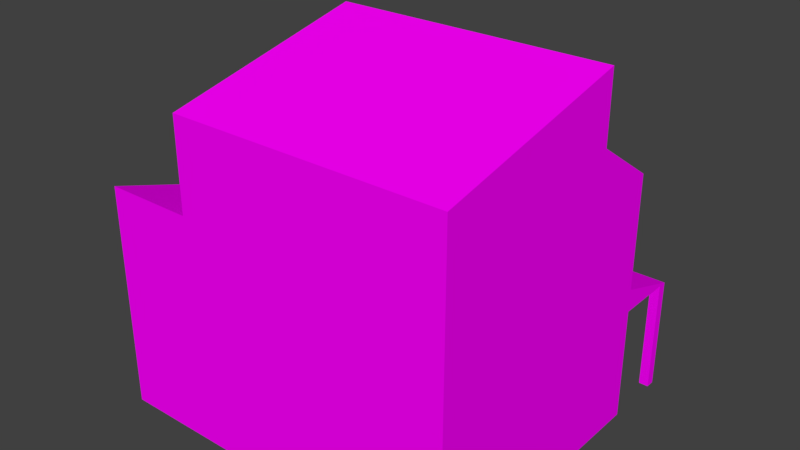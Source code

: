 # Source: home.blend  (saved by Blender 2.79.0; exported with 4.5.12 LTS)
import bpy
from mathutils import Matrix  # noqa: F401  (used for matrix-valued properties, if any)

bpy.ops.wm.read_factory_settings(use_empty=True)
scene = bpy.context.scene
scene.name = 'Scene'

# ---- collections
col_collection_1 = bpy.data.collections.new('Collection 1'); scene.collection.children.link(col_collection_1)

# ---- images (referenced by path relative to the original .blend; pixels are not part of the script)
import os
ASSET_DIR = os.environ.get("B2B_ASSET_DIR", "")  # directory of the original .blend (textures are referenced by path, not embedded)
HERE = os.path.dirname(os.path.abspath(__file__))  # packed textures are extracted next to this script under _unpacked/

def load_image(name, relpath, width, height, colorspace="sRGB"):
    """Load a texture the original file referenced (path relative to the .blend, or extracted next to this script)."""
    p = next((c for c in (os.path.join(HERE, relpath), os.path.join(ASSET_DIR, relpath)) if relpath and os.path.exists(c)), "")
    if p:
        img = bpy.data.images.load(p, check_existing=True)
        img.name = name
    else:  # same state as the original file: an image datablock whose file is absent (Cycles renders it pink)
        img = bpy.data.images.new(name, width, height)
        img.source = "FILE"
        img.filepath = "//" + (relpath or name)
    img.colorspace_settings.name = colorspace
    return img
img_home_png = load_image('home.png', 'home.png', 1024, 1024, 'sRGB')

# ---- materials (node trees are filled in below, after node groups)
mat_homemat = bpy.data.materials.new('homeMat')
mat_homemat.alpha_threshold = 0.0
mat_homemat.roughness = 0.5

# ---- material node trees
mat_homemat.use_nodes = True; mat_homemat.node_tree.nodes.clear()
_N = mat_homemat.node_tree.nodes; _L = mat_homemat.node_tree.links
n0 = _N.new('ShaderNodeOutputMaterial'); n0.name = 'Material Output'; n0.location = (300, 300)
n1 = _N.new('ShaderNodeBsdfDiffuse'); n1.name = 'Diffuse BSDF'; n1.location = (10, 300)
n2 = _N.new('ShaderNodeTexImage'); n2.name = 'Image Texture'; n2.location = (-180, 300)
n2.width = 140
n2.image = img_home_png
_L.new(n1.outputs[0], n0.inputs[0])
_L.new(n2.outputs[0], n1.inputs[0])
n0.is_active_output = True

# ---- world
world_world = bpy.data.worlds.new('World'); scene.world = world_world
world_world.color = (0.05088, 0.05088, 0.05088)
world_world.use_sun_shadow = False
world_world.sun_shadow_jitter_overblur = 0.0
world_world.cycles.sampling_method = 'MANUAL'

# ---- meshes
me_home = bpy.data.meshes.new('home')
me_home.from_pydata([(4.01, 2.249, 0.0), (4.01, -3.751, 0.0), (4.01, 2.249, 2.5), (2.5, 2.249, 0.0), (2.5, 2.249, 2.5), (4.01, 2.249, 5.5), (2.5, 3.749, 0.0), (2.5, 3.749, 2.5), (4.01, 3.749, 2.5), (-2.01, 2.249, 3.0), (-2.01, -3.751, 5.0), (4.01, 2.249, 3.0), (-4.01, -3.751, 0.0), (-2.01, 2.249, 5.5), (-4.01, 3.749, 0.0), (-4.01, 3.749, 2.5), (-4.01, 2.249, 3.0), (-4.01, -3.751, 5.0), (-2.01, 0.7487, 6.5), (4.01, 0.7487, 6.5), (-2.01, 0.7487, 8.0), (4.01, 0.7487, 8.0), (4.01, -3.751, 7.0), (-2.01, -3.751, 7.0), (4.01, 3.549, 2.5), (3.8, 3.749, 2.5), (3.8, 3.549, 2.5), (4.01, 3.549, 0.0), (4.01, 3.749, 0.0), (3.8, 3.749, 0.0), (3.8, 3.549, 0.0), (4.01, 3.749, 2.5)], [], [(3, 4, 2, 0), (9, 13, 5, 11), (4, 3, 6, 7), (5, 19, 1, 11), (2, 31, 11), (16, 15, 14, 12), (17, 12, 1, 10), (9, 16, 17, 10), (7, 6, 14, 15), (10, 23, 20, 18), (13, 18, 19, 5), (13, 9, 10, 18), (19, 18, 20, 21), (21, 20, 23, 22), (1, 22, 23, 10), (0, 2, 11, 1), (21, 22, 1, 19), (12, 17, 16), (8, 24, 27, 28), (2, 4, 7, 31), (26, 25, 29, 30), (25, 8, 28, 29), (24, 26, 30, 27), (11, 31, 7, 9), (15, 16, 9, 7)])
_uv = me_home.uv_layers.new(name='UVMap')
_uv.uv.foreach_set('vector', [0.006054, 0.8164, 0.2981, 0.8164, 0.2981, 0.9928, 0.006054, 0.9928, 0.4908, 0.2113, 0.4908, 0.3808, 0.08259, 0.3808, 0.08259, 0.2113, 0.006758, 0.1783, 0.006758, 0.008881, 0.1015, 0.008881, 0.1015, 0.1783, 0.9868, 0.8098, 0.8766, 0.8833, 0.5461, 0.4058, 0.9868, 0.6262, 0.5563, 0.3095, 0.5563, 0.3818, 0.5322, 0.3095, 0.6338, 0.5769, 0.5454, 0.5475, 0.5454, 0.4001, 0.9875, 0.4001, 0.5422, 0.2838, 0.5422, 0.007463, 0.9854, 0.007463, 0.6527, 0.2838, 0.3674, 0.5998, 0.4836, 0.5998, 0.4836, 0.9673, 0.3674, 0.9673, 0.08065, 0.1774, 0.08065, 0.007907, 0.522, 0.007907, 0.522, 0.1774, 0.7454, 0.3065, 0.7454, 0.4008, 0.5332, 0.4479, 0.5332, 0.3772, 0.01709, 0.6135, 0.01709, 0.5087, 0.367, 0.5087, 0.367, 0.6135, 0.4624, 0.33, 0.4624, 0.2121, 0.7454, 0.3065, 0.5332, 0.3772, 0.08259, 0.3805, 0.4908, 0.3805, 0.4908, 0.4822, 0.08259, 0.4822, 0.3674, 0.7761, 0.01753, 0.7761, 0.01753, 0.5082, 0.3674, 0.5082, 0.9854, 0.007463, 0.9854, 0.3943, 0.6527, 0.3943, 0.6527, 0.2838, 0.9868, 0.4058, 0.9869, 0.6102, 0.9868, 0.6262, 0.5461, 0.4058, 0.8766, 0.9935, 0.5461, 0.92, 0.5461, 0.4058, 0.8766, 0.8833, 0.9875, 0.4001, 0.9875, 0.6948, 0.6338, 0.5769, 0.04126, 0.1765, 0.02777, 0.1765, 0.02777, 0.00783, 0.04126, 0.00783, 0.5563, 0.3095, 0.6291, 0.3095, 0.6291, 0.3818, 0.5563, 0.3818, 0.06896, 0.1765, 0.05546, 0.1765, 0.05546, 0.00783, 0.06896, 0.00783, 0.05546, 0.1765, 0.04126, 0.1765, 0.04126, 0.00783, 0.05546, 0.00783, 0.02777, 0.1765, 0.01357, 0.1765, 0.01357, 0.00783, 0.02777, 0.00783, 0.01747, 0.5998, 0.01747, 0.5079, 0.1052, 0.5079, 0.3674, 0.5998, 0.4836, 0.5079, 0.4836, 0.5998, 0.3674, 0.5998, 0.1052, 0.5079])
me_home.materials.append(mat_homemat)
me_home.use_remesh_preserve_volume = False
me_home.use_remesh_preserve_attributes = False
me_home.use_mirror_vertex_groups = False
me_home.update()

# ---- objects
ob_home = bpy.data.objects.new('home', me_home)

# ---- transforms, parenting, visibility, modifiers, constraints
ob_home.location = (0.0, 0.0, 0.0)
ob_home.lock_rotations_4d = False
ob_home.empty_display_type = 'ARROWS'
ob_home.lineart.crease_threshold = 0.0

# ---- collection membership
col_collection_1.objects.link(ob_home)

# ---- scene / render settings (as saved in the file)
scene.frame_start = 1; scene.frame_end = 250; scene.frame_set(1)
scene.render.engine = 'CYCLES'
scene.render.resolution_percentage = 50
scene.render.dither_intensity = 0.0
scene.cycles.use_denoising = False
scene.cycles.samples = 128
scene.cycles.sampling_pattern = 'TABULATED_SOBOL'
scene.cycles.use_adaptive_sampling = False
scene.cycles.use_light_tree = False
scene.cycles.blur_glossy = 0.0
scene.cycles.sample_clamp_indirect = 0.0
scene.view_settings.view_transform = 'Standard'
bpy.context.view_layer.update()

# ---- added for rendering (the .blend has no active camera and no usable light): camera, sun
cam_auto = bpy.data.cameras.new('AutoCamera')
cam_auto.lens = 50.0
cam_auto.sensor_width = 36.0
cam_auto.clip_end = 1000.0
ob_auto_camera = bpy.data.objects.new('AutoCamera', cam_auto)
scene.collection.objects.link(ob_auto_camera)
ob_auto_camera.location = (12.5702, -15.0856, 14.0562)
ob_auto_camera.rotation_euler = (1.09748, -7.21219e-08, 0.694738)
scene.camera = ob_auto_camera
light_auto_sun = bpy.data.lights.new('AutoSun', 'SUN')
light_auto_sun.energy = 3.0
light_auto_sun.angle = 0.0523599
ob_auto_sun = bpy.data.objects.new('AutoSun', light_auto_sun)
scene.collection.objects.link(ob_auto_sun)
ob_auto_sun.rotation_euler = (0.872665, 0.174533, 0.523599)
bpy.context.view_layer.update()
